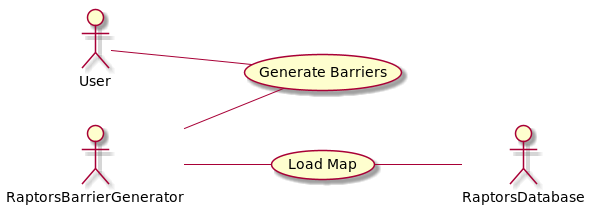

The diagram above was rendered by PlantUML. Its source (embedded in the PNG):
@startuml
left to right direction

RaptorsBarrierGenerator as RaptorsBarrierGenerator
User -- (Generate Barriers)

RaptorsBarrierGenerator -- (Generate Barriers)
RaptorsBarrierGenerator -- (Load Map)
(Load Map) -- RaptorsDatabase
@enduml